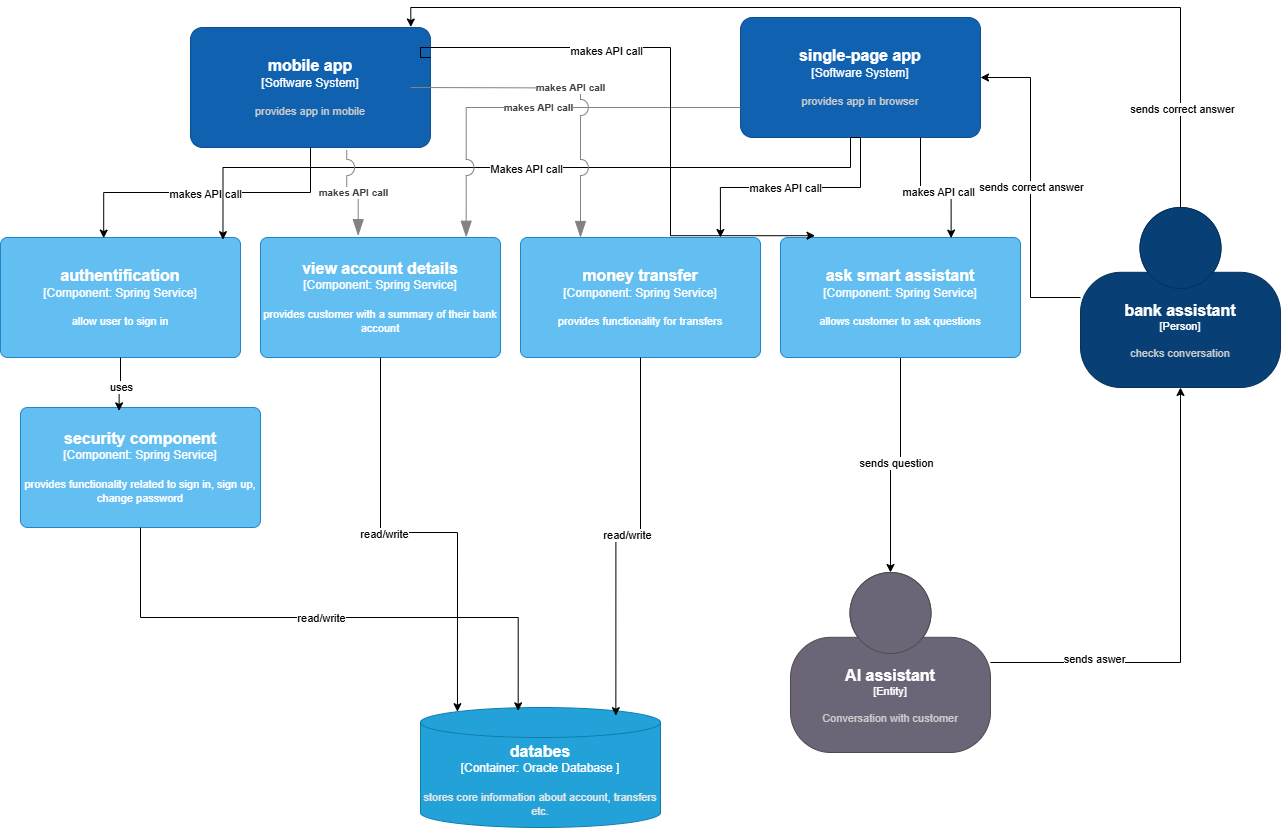

The diagram above was exported from draw.io. Its source (the exported page's mxGraphModel, read from the mxfile embedded in the PNG):
<mxGraphModel dx="2062" dy="665" grid="1" gridSize="10" guides="1" tooltips="1" connect="1" arrows="1" fold="1" page="1" pageScale="1" pageWidth="827" pageHeight="1169" math="0" shadow="0">
  <root>
    <mxCell id="0" />
    <mxCell id="1" parent="0" />
    <object placeholders="1" c4Name="single-page app" c4Type="Software System" c4Description="provides app in browser" label="&lt;font style=&quot;font-size: 16px&quot;&gt;&lt;b&gt;%c4Name%&lt;/b&gt;&lt;/font&gt;&lt;div&gt;[%c4Type%]&lt;/div&gt;&lt;br&gt;&lt;div&gt;&lt;font style=&quot;font-size: 11px&quot;&gt;&lt;font color=&quot;#cccccc&quot;&gt;%c4Description%&lt;/font&gt;&lt;/div&gt;" id="B7S1E2SP5cREL6QhgsjP-1">
      <mxCell style="rounded=1;whiteSpace=wrap;html=1;labelBackgroundColor=none;fillColor=#1061B0;fontColor=#ffffff;align=center;arcSize=10;strokeColor=#0D5091;metaEdit=1;resizable=0;points=[[0.25,0,0],[0.5,0,0],[0.75,0,0],[1,0.25,0],[1,0.5,0],[1,0.75,0],[0.75,1,0],[0.5,1,0],[0.25,1,0],[0,0.75,0],[0,0.5,0],[0,0.25,0]];" vertex="1" parent="1">
        <mxGeometry x="610" y="30" width="240" height="120" as="geometry" />
      </mxCell>
    </object>
    <object placeholders="1" c4Name="mobile app&#10;" c4Type="Software System" c4Description="provides app in mobile" label="&lt;font style=&quot;font-size: 16px&quot;&gt;&lt;b&gt;%c4Name%&lt;/b&gt;&lt;/font&gt;&lt;div&gt;[%c4Type%]&lt;/div&gt;&lt;br&gt;&lt;div&gt;&lt;font style=&quot;font-size: 11px&quot;&gt;&lt;font color=&quot;#cccccc&quot;&gt;%c4Description%&lt;/font&gt;&lt;/div&gt;" id="B7S1E2SP5cREL6QhgsjP-2">
      <mxCell style="rounded=1;whiteSpace=wrap;html=1;labelBackgroundColor=none;fillColor=#1061B0;fontColor=#ffffff;align=center;arcSize=10;strokeColor=#0D5091;metaEdit=1;resizable=0;points=[[0.25,0,0],[0.5,0,0],[0.75,0,0],[1,0.25,0],[1,0.5,0],[1,0.75,0],[0.75,1,0],[0.5,1,0],[0.25,1,0],[0,0.75,0],[0,0.5,0],[0,0.25,0]];" vertex="1" parent="1">
        <mxGeometry x="60" y="40" width="240" height="120" as="geometry" />
      </mxCell>
    </object>
    <object placeholders="1" c4Name="authentification" c4Type="Component" c4Technology=" Spring Service" c4Description="allow user to sign in" label="&lt;font style=&quot;font-size: 16px&quot;&gt;&lt;b&gt;%c4Name%&lt;/b&gt;&lt;/font&gt;&lt;div&gt;[%c4Type%: %c4Technology%]&lt;/div&gt;&lt;br&gt;&lt;div&gt;&lt;font style=&quot;font-size: 11px&quot;&gt;%c4Description%&lt;/font&gt;&lt;/div&gt;" id="B7S1E2SP5cREL6QhgsjP-3">
      <mxCell style="rounded=1;whiteSpace=wrap;html=1;labelBackgroundColor=none;fillColor=#63BEF2;fontColor=#ffffff;align=center;arcSize=6;strokeColor=#2086C9;metaEdit=1;resizable=0;points=[[0.25,0,0],[0.5,0,0],[0.75,0,0],[1,0.25,0],[1,0.5,0],[1,0.75,0],[0.75,1,0],[0.5,1,0],[0.25,1,0],[0,0.75,0],[0,0.5,0],[0,0.25,0]];" vertex="1" parent="1">
        <mxGeometry x="-130" y="250" width="240" height="120" as="geometry" />
      </mxCell>
    </object>
    <mxCell id="B7S1E2SP5cREL6QhgsjP-4" style="edgeStyle=orthogonalEdgeStyle;rounded=0;orthogonalLoop=1;jettySize=auto;html=1;exitX=0.5;exitY=1;exitDx=0;exitDy=0;exitPerimeter=0;entryX=0.43;entryY=0.005;entryDx=0;entryDy=0;entryPerimeter=0;" edge="1" parent="1" source="B7S1E2SP5cREL6QhgsjP-2" target="B7S1E2SP5cREL6QhgsjP-3">
      <mxGeometry relative="1" as="geometry" />
    </mxCell>
    <mxCell id="B7S1E2SP5cREL6QhgsjP-5" value="makes API call" style="edgeLabel;html=1;align=center;verticalAlign=middle;resizable=0;points=[];" vertex="1" connectable="0" parent="B7S1E2SP5cREL6QhgsjP-4">
      <mxGeometry x="0.0179" y="1" relative="1" as="geometry">
        <mxPoint as="offset" />
      </mxGeometry>
    </mxCell>
    <mxCell id="B7S1E2SP5cREL6QhgsjP-6" style="edgeStyle=orthogonalEdgeStyle;rounded=0;orthogonalLoop=1;jettySize=auto;html=1;exitX=0.5;exitY=1;exitDx=0;exitDy=0;exitPerimeter=0;entryX=0.927;entryY=0.018;entryDx=0;entryDy=0;entryPerimeter=0;" edge="1" parent="1" source="B7S1E2SP5cREL6QhgsjP-1" target="B7S1E2SP5cREL6QhgsjP-3">
      <mxGeometry relative="1" as="geometry">
        <Array as="points">
          <mxPoint x="720" y="180" />
          <mxPoint x="93" y="180" />
        </Array>
      </mxGeometry>
    </mxCell>
    <mxCell id="B7S1E2SP5cREL6QhgsjP-7" value="Text" style="edgeLabel;html=1;align=center;verticalAlign=middle;resizable=0;points=[];" vertex="1" connectable="0" parent="B7S1E2SP5cREL6QhgsjP-6">
      <mxGeometry x="-0.0054" y="1" relative="1" as="geometry">
        <mxPoint as="offset" />
      </mxGeometry>
    </mxCell>
    <mxCell id="B7S1E2SP5cREL6QhgsjP-8" value="Makes API call" style="edgeLabel;html=1;align=center;verticalAlign=middle;resizable=0;points=[];" vertex="1" connectable="0" parent="B7S1E2SP5cREL6QhgsjP-6">
      <mxGeometry x="-0.0121" y="1" relative="1" as="geometry">
        <mxPoint as="offset" />
      </mxGeometry>
    </mxCell>
    <object placeholders="1" c4Name="view account details" c4Type="Component" c4Technology=" Spring Service" c4Description="provides customer with a summary of their bank account" label="&lt;font style=&quot;font-size: 16px&quot;&gt;&lt;b&gt;%c4Name%&lt;/b&gt;&lt;/font&gt;&lt;div&gt;[%c4Type%: %c4Technology%]&lt;/div&gt;&lt;br&gt;&lt;div&gt;&lt;font style=&quot;font-size: 11px&quot;&gt;%c4Description%&lt;/font&gt;&lt;/div&gt;" id="B7S1E2SP5cREL6QhgsjP-11">
      <mxCell style="rounded=1;whiteSpace=wrap;html=1;labelBackgroundColor=none;fillColor=#63BEF2;fontColor=#ffffff;align=center;arcSize=6;strokeColor=#2086C9;metaEdit=1;resizable=0;points=[[0.25,0,0],[0.5,0,0],[0.75,0,0],[1,0.25,0],[1,0.5,0],[1,0.75,0],[0.75,1,0],[0.5,1,0],[0.25,1,0],[0,0.75,0],[0,0.5,0],[0,0.25,0]];" vertex="1" parent="1">
        <mxGeometry x="130" y="250" width="240" height="120" as="geometry" />
      </mxCell>
    </object>
    <object placeholders="1" c4Name="money transfer" c4Type="Component" c4Technology=" Spring Service" c4Description="provides functionality for transfers" label="&lt;font style=&quot;font-size: 16px&quot;&gt;&lt;b&gt;%c4Name%&lt;/b&gt;&lt;/font&gt;&lt;div&gt;[%c4Type%: %c4Technology%]&lt;/div&gt;&lt;br&gt;&lt;div&gt;&lt;font style=&quot;font-size: 11px&quot;&gt;%c4Description%&lt;/font&gt;&lt;/div&gt;" id="B7S1E2SP5cREL6QhgsjP-12">
      <mxCell style="rounded=1;whiteSpace=wrap;html=1;labelBackgroundColor=none;fillColor=#63BEF2;fontColor=#ffffff;align=center;arcSize=6;strokeColor=#2086C9;metaEdit=1;resizable=0;points=[[0.25,0,0],[0.5,0,0],[0.75,0,0],[1,0.25,0],[1,0.5,0],[1,0.75,0],[0.75,1,0],[0.5,1,0],[0.25,1,0],[0,0.75,0],[0,0.5,0],[0,0.25,0]];" vertex="1" parent="1">
        <mxGeometry x="390" y="250" width="240" height="120" as="geometry" />
      </mxCell>
    </object>
    <mxCell id="B7S1E2SP5cREL6QhgsjP-34" style="edgeStyle=orthogonalEdgeStyle;rounded=0;orthogonalLoop=1;jettySize=auto;html=1;exitX=0.5;exitY=1;exitDx=0;exitDy=0;exitPerimeter=0;" edge="1" parent="1" source="B7S1E2SP5cREL6QhgsjP-13" target="B7S1E2SP5cREL6QhgsjP-33">
      <mxGeometry relative="1" as="geometry" />
    </mxCell>
    <mxCell id="B7S1E2SP5cREL6QhgsjP-35" value="sends question" style="edgeLabel;html=1;align=center;verticalAlign=middle;resizable=0;points=[];" vertex="1" connectable="0" parent="B7S1E2SP5cREL6QhgsjP-34">
      <mxGeometry x="-0.0018" y="-2" relative="1" as="geometry">
        <mxPoint as="offset" />
      </mxGeometry>
    </mxCell>
    <object placeholders="1" c4Name="ask smart assistant" c4Type="Component" c4Technology="Spring Service" c4Description="allows customer to ask questions" label="&lt;font style=&quot;font-size: 16px&quot;&gt;&lt;b&gt;%c4Name%&lt;/b&gt;&lt;/font&gt;&lt;div&gt;[%c4Type%: %c4Technology%]&lt;/div&gt;&lt;br&gt;&lt;div&gt;&lt;font style=&quot;font-size: 11px&quot;&gt;%c4Description%&lt;/font&gt;&lt;/div&gt;" id="B7S1E2SP5cREL6QhgsjP-13">
      <mxCell style="rounded=1;whiteSpace=wrap;html=1;labelBackgroundColor=none;fillColor=#63BEF2;fontColor=#ffffff;align=center;arcSize=6;strokeColor=#2086C9;metaEdit=1;resizable=0;points=[[0.25,0,0],[0.5,0,0],[0.75,0,0],[1,0.25,0],[1,0.5,0],[1,0.75,0],[0.75,1,0],[0.5,1,0],[0.25,1,0],[0,0.75,0],[0,0.5,0],[0,0.25,0]];" vertex="1" parent="1">
        <mxGeometry x="650" y="250" width="240" height="120" as="geometry" />
      </mxCell>
    </object>
    <mxCell id="B7S1E2SP5cREL6QhgsjP-14" style="edgeStyle=orthogonalEdgeStyle;rounded=0;orthogonalLoop=1;jettySize=auto;html=1;exitX=0.75;exitY=1;exitDx=0;exitDy=0;exitPerimeter=0;entryX=0.711;entryY=0.005;entryDx=0;entryDy=0;entryPerimeter=0;" edge="1" parent="1" source="B7S1E2SP5cREL6QhgsjP-1" target="B7S1E2SP5cREL6QhgsjP-13">
      <mxGeometry relative="1" as="geometry" />
    </mxCell>
    <mxCell id="B7S1E2SP5cREL6QhgsjP-15" value="makes API call" style="edgeLabel;html=1;align=center;verticalAlign=middle;resizable=0;points=[];" vertex="1" connectable="0" parent="B7S1E2SP5cREL6QhgsjP-14">
      <mxGeometry x="0.0244" y="-4" relative="1" as="geometry">
        <mxPoint as="offset" />
      </mxGeometry>
    </mxCell>
    <mxCell id="B7S1E2SP5cREL6QhgsjP-16" style="edgeStyle=orthogonalEdgeStyle;rounded=0;orthogonalLoop=1;jettySize=auto;html=1;entryX=0.833;entryY=0;entryDx=0;entryDy=0;entryPerimeter=0;" edge="1" parent="1" source="B7S1E2SP5cREL6QhgsjP-1" target="B7S1E2SP5cREL6QhgsjP-12">
      <mxGeometry relative="1" as="geometry" />
    </mxCell>
    <mxCell id="B7S1E2SP5cREL6QhgsjP-17" value="makes API call" style="edgeLabel;html=1;align=center;verticalAlign=middle;resizable=0;points=[];" vertex="1" connectable="0" parent="B7S1E2SP5cREL6QhgsjP-16">
      <mxGeometry x="0.0522" relative="1" as="geometry">
        <mxPoint as="offset" />
      </mxGeometry>
    </mxCell>
    <object placeholders="1" c4Type="Relationship" c4Description="makes API call" label="&lt;div style=&quot;text-align: left&quot;&gt;&lt;div style=&quot;text-align: center&quot;&gt;&lt;b&gt;%c4Description%&lt;/b&gt;&lt;/div&gt;" id="B7S1E2SP5cREL6QhgsjP-18">
      <mxCell style="endArrow=blockThin;html=1;fontSize=10;fontColor=#404040;strokeWidth=1;endFill=1;strokeColor=#828282;elbow=vertical;metaEdit=1;endSize=14;startSize=14;jumpStyle=arc;jumpSize=16;rounded=0;edgeStyle=orthogonalEdgeStyle;exitX=0;exitY=0.75;exitDx=0;exitDy=0;exitPerimeter=0;entryX=0.857;entryY=-0.002;entryDx=0;entryDy=0;entryPerimeter=0;" edge="1" parent="1" source="B7S1E2SP5cREL6QhgsjP-1" target="B7S1E2SP5cREL6QhgsjP-11">
        <mxGeometry width="240" relative="1" as="geometry">
          <mxPoint x="290" y="230" as="sourcePoint" />
          <mxPoint x="530" y="230" as="targetPoint" />
        </mxGeometry>
      </mxCell>
    </object>
    <object placeholders="1" c4Type="Relationship" c4Description="makes API call" label="&lt;div style=&quot;text-align: left&quot;&gt;&lt;div style=&quot;text-align: center&quot;&gt;&lt;b&gt;%c4Description%&lt;/b&gt;&lt;/div&gt;" id="B7S1E2SP5cREL6QhgsjP-19">
      <mxCell style="endArrow=blockThin;html=1;fontSize=10;fontColor=#404040;strokeWidth=1;endFill=1;strokeColor=#828282;elbow=vertical;metaEdit=1;endSize=14;startSize=14;jumpStyle=arc;jumpSize=16;rounded=0;edgeStyle=orthogonalEdgeStyle;exitX=0.651;exitY=1.022;exitDx=0;exitDy=0;exitPerimeter=0;entryX=0.407;entryY=-0.015;entryDx=0;entryDy=0;entryPerimeter=0;" edge="1" parent="1" source="B7S1E2SP5cREL6QhgsjP-2" target="B7S1E2SP5cREL6QhgsjP-11">
        <mxGeometry width="240" relative="1" as="geometry">
          <mxPoint x="190" y="220" as="sourcePoint" />
          <mxPoint x="430" y="220" as="targetPoint" />
        </mxGeometry>
      </mxCell>
    </object>
    <object placeholders="1" c4Type="Relationship" c4Description="makes API call" label="&lt;div style=&quot;text-align: left&quot;&gt;&lt;div style=&quot;text-align: center&quot;&gt;&lt;b&gt;%c4Description%&lt;/b&gt;&lt;/div&gt;" id="B7S1E2SP5cREL6QhgsjP-20">
      <mxCell style="endArrow=blockThin;html=1;fontSize=10;fontColor=#404040;strokeWidth=1;endFill=1;strokeColor=#828282;elbow=vertical;metaEdit=1;endSize=14;startSize=14;jumpStyle=arc;jumpSize=16;rounded=0;edgeStyle=orthogonalEdgeStyle;exitX=1.007;exitY=0.815;exitDx=0;exitDy=0;exitPerimeter=0;entryX=0.25;entryY=0;entryDx=0;entryDy=0;entryPerimeter=0;" edge="1" parent="1" target="B7S1E2SP5cREL6QhgsjP-12">
        <mxGeometry width="240" relative="1" as="geometry">
          <mxPoint x="279.99999999999983" y="99.99999999999996" as="sourcePoint" />
          <mxPoint x="448.3999999999999" y="212.2" as="targetPoint" />
        </mxGeometry>
      </mxCell>
    </object>
    <mxCell id="B7S1E2SP5cREL6QhgsjP-21" style="edgeStyle=orthogonalEdgeStyle;rounded=0;orthogonalLoop=1;jettySize=auto;html=1;exitX=1;exitY=0.25;exitDx=0;exitDy=0;exitPerimeter=0;entryX=0.144;entryY=-0.015;entryDx=0;entryDy=0;entryPerimeter=0;" edge="1" parent="1" source="B7S1E2SP5cREL6QhgsjP-2" target="B7S1E2SP5cREL6QhgsjP-13">
      <mxGeometry relative="1" as="geometry">
        <Array as="points">
          <mxPoint x="290" y="70" />
          <mxPoint x="290" y="60" />
          <mxPoint x="540" y="60" />
          <mxPoint x="540" y="248" />
        </Array>
      </mxGeometry>
    </mxCell>
    <mxCell id="B7S1E2SP5cREL6QhgsjP-22" value="makes API call" style="edgeLabel;html=1;align=center;verticalAlign=middle;resizable=0;points=[];" vertex="1" connectable="0" parent="B7S1E2SP5cREL6QhgsjP-21">
      <mxGeometry x="-0.3184" y="-3" relative="1" as="geometry">
        <mxPoint as="offset" />
      </mxGeometry>
    </mxCell>
    <object placeholders="1" c4Name="security component" c4Type="Component" c4Technology="Spring Service" c4Description="provides functionality related to sign in, sign up, change password" label="&lt;font style=&quot;font-size: 16px&quot;&gt;&lt;b&gt;%c4Name%&lt;/b&gt;&lt;/font&gt;&lt;div&gt;[%c4Type%: %c4Technology%]&lt;/div&gt;&lt;br&gt;&lt;div&gt;&lt;font style=&quot;font-size: 11px&quot;&gt;%c4Description%&lt;/font&gt;&lt;/div&gt;" id="B7S1E2SP5cREL6QhgsjP-23">
      <mxCell style="rounded=1;whiteSpace=wrap;html=1;labelBackgroundColor=none;fillColor=#63BEF2;fontColor=#ffffff;align=center;arcSize=6;strokeColor=#2086C9;metaEdit=1;resizable=0;points=[[0.25,0,0],[0.5,0,0],[0.75,0,0],[1,0.25,0],[1,0.5,0],[1,0.75,0],[0.75,1,0],[0.5,1,0],[0.25,1,0],[0,0.75,0],[0,0.5,0],[0,0.25,0]];" vertex="1" parent="1">
        <mxGeometry x="-110" y="420" width="240" height="120" as="geometry" />
      </mxCell>
    </object>
    <object placeholders="1" c4Name="databes" c4Type="Container" c4Technology="Oracle Database " c4Description="stores core information about account, transfers etc." label="&lt;font style=&quot;font-size: 16px&quot;&gt;&lt;b&gt;%c4Name%&lt;/b&gt;&lt;/font&gt;&lt;div&gt;[%c4Type%:&amp;nbsp;%c4Technology%]&lt;/div&gt;&lt;br&gt;&lt;div&gt;&lt;font style=&quot;font-size: 11px&quot;&gt;&lt;font color=&quot;#E6E6E6&quot;&gt;%c4Description%&lt;/font&gt;&lt;/div&gt;" id="B7S1E2SP5cREL6QhgsjP-24">
      <mxCell style="shape=cylinder3;size=15;whiteSpace=wrap;html=1;boundedLbl=1;rounded=0;labelBackgroundColor=none;fillColor=#23A2D9;fontSize=12;fontColor=#ffffff;align=center;strokeColor=#0E7DAD;metaEdit=1;points=[[0.5,0,0],[1,0.25,0],[1,0.5,0],[1,0.75,0],[0.5,1,0],[0,0.75,0],[0,0.5,0],[0,0.25,0]];resizable=0;" vertex="1" parent="1">
        <mxGeometry x="290" y="720" width="240" height="120" as="geometry" />
      </mxCell>
    </object>
    <mxCell id="B7S1E2SP5cREL6QhgsjP-25" style="edgeStyle=orthogonalEdgeStyle;rounded=0;orthogonalLoop=1;jettySize=auto;html=1;exitX=0.5;exitY=1;exitDx=0;exitDy=0;exitPerimeter=0;entryX=0.411;entryY=0.028;entryDx=0;entryDy=0;entryPerimeter=0;" edge="1" parent="1" source="B7S1E2SP5cREL6QhgsjP-3" target="B7S1E2SP5cREL6QhgsjP-23">
      <mxGeometry relative="1" as="geometry" />
    </mxCell>
    <mxCell id="B7S1E2SP5cREL6QhgsjP-26" value="uses" style="edgeLabel;html=1;align=center;verticalAlign=middle;resizable=0;points=[];" vertex="1" connectable="0" parent="B7S1E2SP5cREL6QhgsjP-25">
      <mxGeometry x="0.1469" y="2" relative="1" as="geometry">
        <mxPoint as="offset" />
      </mxGeometry>
    </mxCell>
    <mxCell id="B7S1E2SP5cREL6QhgsjP-27" style="edgeStyle=orthogonalEdgeStyle;rounded=0;orthogonalLoop=1;jettySize=auto;html=1;exitX=0.5;exitY=1;exitDx=0;exitDy=0;exitPerimeter=0;entryX=0.407;entryY=0.028;entryDx=0;entryDy=0;entryPerimeter=0;" edge="1" parent="1" source="B7S1E2SP5cREL6QhgsjP-23" target="B7S1E2SP5cREL6QhgsjP-24">
      <mxGeometry relative="1" as="geometry" />
    </mxCell>
    <mxCell id="B7S1E2SP5cREL6QhgsjP-28" value="read/write" style="edgeLabel;html=1;align=center;verticalAlign=middle;resizable=0;points=[];" vertex="1" connectable="0" parent="B7S1E2SP5cREL6QhgsjP-27">
      <mxGeometry x="-0.0384" relative="1" as="geometry">
        <mxPoint as="offset" />
      </mxGeometry>
    </mxCell>
    <mxCell id="B7S1E2SP5cREL6QhgsjP-29" style="edgeStyle=orthogonalEdgeStyle;rounded=0;orthogonalLoop=1;jettySize=auto;html=1;exitX=0.5;exitY=1;exitDx=0;exitDy=0;exitPerimeter=0;entryX=0.154;entryY=0.035;entryDx=0;entryDy=0;entryPerimeter=0;" edge="1" parent="1" source="B7S1E2SP5cREL6QhgsjP-11" target="B7S1E2SP5cREL6QhgsjP-24">
      <mxGeometry relative="1" as="geometry" />
    </mxCell>
    <mxCell id="B7S1E2SP5cREL6QhgsjP-32" value="read/write" style="edgeLabel;html=1;align=center;verticalAlign=middle;resizable=0;points=[];" vertex="1" connectable="0" parent="B7S1E2SP5cREL6QhgsjP-29">
      <mxGeometry x="-0.1735" y="-1" relative="1" as="geometry">
        <mxPoint as="offset" />
      </mxGeometry>
    </mxCell>
    <mxCell id="B7S1E2SP5cREL6QhgsjP-30" style="edgeStyle=orthogonalEdgeStyle;rounded=0;orthogonalLoop=1;jettySize=auto;html=1;exitX=0.5;exitY=1;exitDx=0;exitDy=0;exitPerimeter=0;entryX=0.814;entryY=0.068;entryDx=0;entryDy=0;entryPerimeter=0;" edge="1" parent="1" source="B7S1E2SP5cREL6QhgsjP-12" target="B7S1E2SP5cREL6QhgsjP-24">
      <mxGeometry relative="1" as="geometry" />
    </mxCell>
    <mxCell id="B7S1E2SP5cREL6QhgsjP-31" value="read/write" style="edgeLabel;html=1;align=center;verticalAlign=middle;resizable=0;points=[];" vertex="1" connectable="0" parent="B7S1E2SP5cREL6QhgsjP-30">
      <mxGeometry x="-0.0135" y="2" relative="1" as="geometry">
        <mxPoint as="offset" />
      </mxGeometry>
    </mxCell>
    <mxCell id="B7S1E2SP5cREL6QhgsjP-36" style="edgeStyle=orthogonalEdgeStyle;rounded=0;orthogonalLoop=1;jettySize=auto;html=1;" edge="1" parent="1" source="B7S1E2SP5cREL6QhgsjP-33" target="B7S1E2SP5cREL6QhgsjP-37">
      <mxGeometry relative="1" as="geometry">
        <mxPoint x="870" y="660" as="targetPoint" />
      </mxGeometry>
    </mxCell>
    <mxCell id="B7S1E2SP5cREL6QhgsjP-38" value="sends aswer" style="edgeLabel;html=1;align=center;verticalAlign=middle;resizable=0;points=[];" vertex="1" connectable="0" parent="B7S1E2SP5cREL6QhgsjP-36">
      <mxGeometry x="-0.5573" y="4" relative="1" as="geometry">
        <mxPoint as="offset" />
      </mxGeometry>
    </mxCell>
    <object placeholders="1" c4Name="AI assistant" c4Type="Entity" c4Description="Conversation with customer" label="&lt;font style=&quot;font-size: 16px&quot;&gt;&lt;b&gt;%c4Name%&lt;/b&gt;&lt;/font&gt;&lt;div&gt;[%c4Type%]&lt;/div&gt;&lt;br&gt;&lt;div&gt;&lt;font style=&quot;font-size: 11px&quot;&gt;&lt;font color=&quot;#cccccc&quot;&gt;%c4Description%&lt;/font&gt;&lt;/div&gt;" id="B7S1E2SP5cREL6QhgsjP-33">
      <mxCell style="html=1;fontSize=11;dashed=0;whiteSpace=wrap;fillColor=#6C6477;strokeColor=#4D4D4D;fontColor=#ffffff;shape=mxgraph.c4.person2;align=center;metaEdit=1;points=[[0.5,0,0],[1,0.5,0],[1,0.75,0],[0.75,1,0],[0.5,1,0],[0.25,1,0],[0,0.75,0],[0,0.5,0]];resizable=0;" vertex="1" parent="1">
        <mxGeometry x="660" y="585" width="200" height="180" as="geometry" />
      </mxCell>
    </object>
    <object placeholders="1" c4Name="bank assistant" c4Type="Person" c4Description="checks conversation" label="&lt;font style=&quot;font-size: 16px&quot;&gt;&lt;b&gt;%c4Name%&lt;/b&gt;&lt;/font&gt;&lt;div&gt;[%c4Type%]&lt;/div&gt;&lt;br&gt;&lt;div&gt;&lt;font style=&quot;font-size: 11px&quot;&gt;&lt;font color=&quot;#cccccc&quot;&gt;%c4Description%&lt;/font&gt;&lt;/div&gt;" id="B7S1E2SP5cREL6QhgsjP-37">
      <mxCell style="html=1;fontSize=11;dashed=0;whiteSpace=wrap;fillColor=#083F75;strokeColor=#06315C;fontColor=#ffffff;shape=mxgraph.c4.person2;align=center;metaEdit=1;points=[[0.5,0,0],[1,0.5,0],[1,0.75,0],[0.75,1,0],[0.5,1,0],[0.25,1,0],[0,0.75,0],[0,0.5,0]];resizable=0;" vertex="1" parent="1">
        <mxGeometry x="950" y="220" width="200" height="180" as="geometry" />
      </mxCell>
    </object>
    <mxCell id="B7S1E2SP5cREL6QhgsjP-40" style="edgeStyle=orthogonalEdgeStyle;rounded=0;orthogonalLoop=1;jettySize=auto;html=1;entryX=1;entryY=0.5;entryDx=0;entryDy=0;entryPerimeter=0;" edge="1" parent="1" source="B7S1E2SP5cREL6QhgsjP-37" target="B7S1E2SP5cREL6QhgsjP-1">
      <mxGeometry relative="1" as="geometry" />
    </mxCell>
    <mxCell id="B7S1E2SP5cREL6QhgsjP-41" value="sends correct answer" style="edgeLabel;html=1;align=center;verticalAlign=middle;resizable=0;points=[];" vertex="1" connectable="0" parent="B7S1E2SP5cREL6QhgsjP-40">
      <mxGeometry x="0.0051" relative="1" as="geometry">
        <mxPoint as="offset" />
      </mxGeometry>
    </mxCell>
    <mxCell id="B7S1E2SP5cREL6QhgsjP-42" style="edgeStyle=orthogonalEdgeStyle;rounded=0;orthogonalLoop=1;jettySize=auto;html=1;exitX=0.5;exitY=0;exitDx=0;exitDy=0;exitPerimeter=0;entryX=0.918;entryY=-0.004;entryDx=0;entryDy=0;entryPerimeter=0;" edge="1" parent="1" source="B7S1E2SP5cREL6QhgsjP-37" target="B7S1E2SP5cREL6QhgsjP-2">
      <mxGeometry relative="1" as="geometry" />
    </mxCell>
    <mxCell id="B7S1E2SP5cREL6QhgsjP-43" value="sends correct answer" style="edgeLabel;html=1;align=center;verticalAlign=middle;resizable=0;points=[];" vertex="1" connectable="0" parent="B7S1E2SP5cREL6QhgsjP-42">
      <mxGeometry x="-0.8011" y="-1" relative="1" as="geometry">
        <mxPoint y="-1" as="offset" />
      </mxGeometry>
    </mxCell>
  </root>
</mxGraphModel>